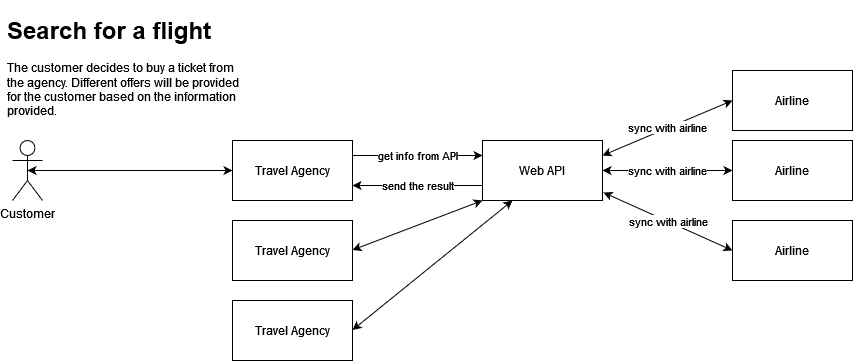

The diagram above was exported from draw.io. Its source (the exported page's mxGraphModel, read from the mxfile embedded in the PNG):
<mxGraphModel dx="868" dy="1267" grid="1" gridSize="10" guides="1" tooltips="1" connect="1" arrows="1" fold="1" page="1" pageScale="1" pageWidth="1169" pageHeight="827" math="0" shadow="0">
  <root>
    <mxCell id="0" />
    <mxCell id="1" parent="0" />
    <mxCell id="1yb6PEsDfcjsdOG_PB35-9" value="Customer" style="shape=umlActor;verticalLabelPosition=bottom;verticalAlign=top;html=1;outlineConnect=0;" vertex="1" parent="1">
      <mxGeometry x="80" y="90" width="30" height="60" as="geometry" />
    </mxCell>
    <mxCell id="1yb6PEsDfcjsdOG_PB35-11" value="" style="endArrow=classic;startArrow=classic;html=1;rounded=0;exitX=0.5;exitY=0.5;exitDx=0;exitDy=0;exitPerimeter=0;entryX=0;entryY=0.5;entryDx=0;entryDy=0;" edge="1" parent="1" source="1yb6PEsDfcjsdOG_PB35-9" target="1yb6PEsDfcjsdOG_PB35-17">
      <mxGeometry width="50" height="50" relative="1" as="geometry">
        <mxPoint x="100" y="130" as="sourcePoint" />
        <mxPoint x="300" y="120" as="targetPoint" />
      </mxGeometry>
    </mxCell>
    <mxCell id="1yb6PEsDfcjsdOG_PB35-12" value="get info from API" style="endArrow=classic;startArrow=none;html=1;rounded=0;entryX=0;entryY=0.25;entryDx=0;entryDy=0;startFill=0;" edge="1" parent="1" target="1yb6PEsDfcjsdOG_PB35-15">
      <mxGeometry width="50" height="50" relative="1" as="geometry">
        <mxPoint x="420" y="105" as="sourcePoint" />
        <mxPoint x="550" y="124.28571428571422" as="targetPoint" />
      </mxGeometry>
    </mxCell>
    <mxCell id="1yb6PEsDfcjsdOG_PB35-21" value="send the result" style="edgeStyle=orthogonalEdgeStyle;rounded=0;orthogonalLoop=1;jettySize=auto;html=1;exitX=0;exitY=0.75;exitDx=0;exitDy=0;entryX=1;entryY=0.75;entryDx=0;entryDy=0;startArrow=none;startFill=0;" edge="1" parent="1" source="1yb6PEsDfcjsdOG_PB35-15" target="1yb6PEsDfcjsdOG_PB35-17">
      <mxGeometry relative="1" as="geometry" />
    </mxCell>
    <mxCell id="1yb6PEsDfcjsdOG_PB35-15" value="Web API" style="rounded=0;whiteSpace=wrap;html=1;" vertex="1" parent="1">
      <mxGeometry x="550" y="90" width="120" height="60" as="geometry" />
    </mxCell>
    <mxCell id="1yb6PEsDfcjsdOG_PB35-17" value="&lt;div&gt;Travel Agency&lt;/div&gt;" style="rounded=0;whiteSpace=wrap;html=1;" vertex="1" parent="1">
      <mxGeometry x="300" y="90" width="120" height="60" as="geometry" />
    </mxCell>
    <mxCell id="1yb6PEsDfcjsdOG_PB35-18" value="&lt;div&gt;Airline&lt;/div&gt;" style="rounded=0;whiteSpace=wrap;html=1;" vertex="1" parent="1">
      <mxGeometry x="800" y="90" width="120" height="60" as="geometry" />
    </mxCell>
    <mxCell id="1yb6PEsDfcjsdOG_PB35-19" value="sync with airline" style="endArrow=classic;startArrow=classic;html=1;rounded=0;entryX=0;entryY=0.5;entryDx=0;entryDy=0;exitX=1;exitY=0.5;exitDx=0;exitDy=0;" edge="1" parent="1" source="1yb6PEsDfcjsdOG_PB35-15" target="1yb6PEsDfcjsdOG_PB35-18">
      <mxGeometry width="50" height="50" relative="1" as="geometry">
        <mxPoint x="670" y="100" as="sourcePoint" />
        <mxPoint x="720" y="50" as="targetPoint" />
      </mxGeometry>
    </mxCell>
    <mxCell id="1yb6PEsDfcjsdOG_PB35-20" value="&lt;h1&gt;Search for a flight&lt;br&gt;&lt;/h1&gt;&lt;p&gt;The customer decides to buy a ticket from the agency. Different offers will be provided for the customer based on the information provided.&lt;br&gt;&lt;/p&gt;" style="text;html=1;strokeColor=none;fillColor=none;spacing=5;spacingTop=-20;whiteSpace=wrap;overflow=hidden;rounded=0;" vertex="1" parent="1">
      <mxGeometry x="70" y="-40" width="240" height="120" as="geometry" />
    </mxCell>
    <mxCell id="1yb6PEsDfcjsdOG_PB35-22" value="&lt;div&gt;Airline&lt;/div&gt;" style="rounded=0;whiteSpace=wrap;html=1;" vertex="1" parent="1">
      <mxGeometry x="800" y="170" width="120" height="60" as="geometry" />
    </mxCell>
    <mxCell id="1yb6PEsDfcjsdOG_PB35-23" value="&lt;div&gt;Airline&lt;/div&gt;" style="rounded=0;whiteSpace=wrap;html=1;" vertex="1" parent="1">
      <mxGeometry x="800" y="20" width="120" height="60" as="geometry" />
    </mxCell>
    <mxCell id="1yb6PEsDfcjsdOG_PB35-24" value="sync with airline" style="endArrow=classic;startArrow=classic;html=1;rounded=0;entryX=0;entryY=0.5;entryDx=0;entryDy=0;exitX=1;exitY=0.25;exitDx=0;exitDy=0;" edge="1" parent="1" source="1yb6PEsDfcjsdOG_PB35-15" target="1yb6PEsDfcjsdOG_PB35-23">
      <mxGeometry width="50" height="50" relative="1" as="geometry">
        <mxPoint x="680" y="130" as="sourcePoint" />
        <mxPoint x="810" y="130" as="targetPoint" />
      </mxGeometry>
    </mxCell>
    <mxCell id="1yb6PEsDfcjsdOG_PB35-25" value="sync with airline" style="endArrow=classic;startArrow=classic;html=1;rounded=0;entryX=0;entryY=0.5;entryDx=0;entryDy=0;exitX=1.008;exitY=0.867;exitDx=0;exitDy=0;exitPerimeter=0;" edge="1" parent="1" source="1yb6PEsDfcjsdOG_PB35-15" target="1yb6PEsDfcjsdOG_PB35-22">
      <mxGeometry width="50" height="50" relative="1" as="geometry">
        <mxPoint x="690" y="140" as="sourcePoint" />
        <mxPoint x="820" y="140" as="targetPoint" />
      </mxGeometry>
    </mxCell>
    <mxCell id="1yb6PEsDfcjsdOG_PB35-26" value="&lt;div&gt;Travel Agency&lt;/div&gt;" style="rounded=0;whiteSpace=wrap;html=1;" vertex="1" parent="1">
      <mxGeometry x="300" y="170" width="120" height="60" as="geometry" />
    </mxCell>
    <mxCell id="1yb6PEsDfcjsdOG_PB35-27" value="&lt;div&gt;Travel Agency&lt;/div&gt;" style="rounded=0;whiteSpace=wrap;html=1;" vertex="1" parent="1">
      <mxGeometry x="300" y="250" width="120" height="60" as="geometry" />
    </mxCell>
    <mxCell id="1yb6PEsDfcjsdOG_PB35-28" value="" style="endArrow=classic;startArrow=classic;html=1;rounded=0;exitX=0.5;exitY=0.5;exitDx=0;exitDy=0;exitPerimeter=0;entryX=0;entryY=1;entryDx=0;entryDy=0;" edge="1" parent="1" target="1yb6PEsDfcjsdOG_PB35-15">
      <mxGeometry width="50" height="50" relative="1" as="geometry">
        <mxPoint x="420" y="199.5" as="sourcePoint" />
        <mxPoint x="625" y="199.5" as="targetPoint" />
      </mxGeometry>
    </mxCell>
    <mxCell id="1yb6PEsDfcjsdOG_PB35-29" value="" style="endArrow=classic;startArrow=classic;html=1;rounded=0;exitX=0.5;exitY=0.5;exitDx=0;exitDy=0;exitPerimeter=0;entryX=0.25;entryY=1;entryDx=0;entryDy=0;" edge="1" parent="1" target="1yb6PEsDfcjsdOG_PB35-15">
      <mxGeometry width="50" height="50" relative="1" as="geometry">
        <mxPoint x="420" y="279.5" as="sourcePoint" />
        <mxPoint x="550" y="230" as="targetPoint" />
      </mxGeometry>
    </mxCell>
  </root>
</mxGraphModel>